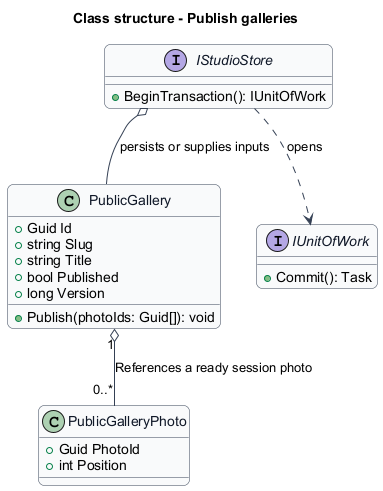

The diagram above was rendered by PlantUML. Its source (embedded in the PNG):
@startuml
skinparam backgroundColor #FFFFFF
skinparam shadowing false
skinparam roundcorner 12
skinparam defaultFontName Arial
skinparam ArrowColor #344054
skinparam rectangle {
  BorderColor #344054
  FontColor #101828
}
skinparam package {
  BorderColor #667085
  FontColor #101828
  BackgroundColor #F9FAFB
}
title Class structure - Publish galleries
skinparam class {
 BorderColor #344054
 FontColor #101828
 BackgroundColor #F9FAFB
}
class PublicGallery {
 +Guid Id
 +string Slug
 +string Title
 +bool Published
 +long Version
 +Publish(photoIds: Guid[]): void
}
class PublicGalleryPhoto {
 +Guid PhotoId
 +int Position
}
PublicGallery "1" o-- "0..*" PublicGalleryPhoto : References a ready session photo
interface IStudioStore {
 +BeginTransaction(): IUnitOfWork
}
interface IUnitOfWork {
 +Commit(): Task
}
IStudioStore ..> IUnitOfWork : opens
IStudioStore o-- PublicGallery : persists or supplies inputs
@enduml